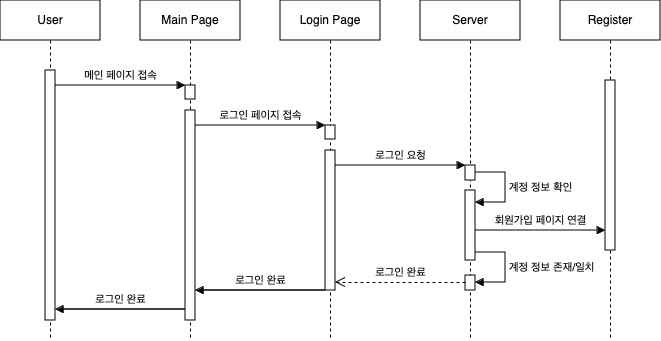

The diagram above was exported from draw.io. Its source (the exported page's mxGraphModel, read from the mxfile embedded in the PNG):
<mxGraphModel dx="1223" dy="650" grid="1" gridSize="10" guides="1" tooltips="1" connect="1" arrows="1" fold="1" page="1" pageScale="1" pageWidth="850" pageHeight="1100" math="0" shadow="0">
  <root>
    <mxCell id="0" />
    <mxCell id="1" parent="0" />
    <mxCell id="aM9ryv3xv72pqoxQDRHE-1" value="User" style="shape=umlLifeline;perimeter=lifelinePerimeter;whiteSpace=wrap;html=1;container=0;dropTarget=0;collapsible=0;recursiveResize=0;outlineConnect=0;portConstraint=eastwest;newEdgeStyle={&quot;edgeStyle&quot;:&quot;elbowEdgeStyle&quot;,&quot;elbow&quot;:&quot;vertical&quot;,&quot;curved&quot;:0,&quot;rounded&quot;:0};" parent="1" vertex="1">
      <mxGeometry x="90" y="40" width="100" height="340" as="geometry" />
    </mxCell>
    <mxCell id="aM9ryv3xv72pqoxQDRHE-2" value="" style="html=1;points=[];perimeter=orthogonalPerimeter;outlineConnect=0;targetShapes=umlLifeline;portConstraint=eastwest;newEdgeStyle={&quot;edgeStyle&quot;:&quot;elbowEdgeStyle&quot;,&quot;elbow&quot;:&quot;vertical&quot;,&quot;curved&quot;:0,&quot;rounded&quot;:0};" parent="aM9ryv3xv72pqoxQDRHE-1" vertex="1">
      <mxGeometry x="45" y="70" width="10" height="250" as="geometry" />
    </mxCell>
    <mxCell id="aM9ryv3xv72pqoxQDRHE-5" value="Main Page" style="shape=umlLifeline;perimeter=lifelinePerimeter;whiteSpace=wrap;html=1;container=0;dropTarget=0;collapsible=0;recursiveResize=0;outlineConnect=0;portConstraint=eastwest;newEdgeStyle={&quot;edgeStyle&quot;:&quot;elbowEdgeStyle&quot;,&quot;elbow&quot;:&quot;vertical&quot;,&quot;curved&quot;:0,&quot;rounded&quot;:0};" parent="1" vertex="1">
      <mxGeometry x="230" y="40" width="100" height="340" as="geometry" />
    </mxCell>
    <mxCell id="aM9ryv3xv72pqoxQDRHE-6" value="" style="html=1;points=[];perimeter=orthogonalPerimeter;outlineConnect=0;targetShapes=umlLifeline;portConstraint=eastwest;newEdgeStyle={&quot;edgeStyle&quot;:&quot;elbowEdgeStyle&quot;,&quot;elbow&quot;:&quot;vertical&quot;,&quot;curved&quot;:0,&quot;rounded&quot;:0};" parent="aM9ryv3xv72pqoxQDRHE-5" vertex="1">
      <mxGeometry x="45" y="85" width="10" height="14" as="geometry" />
    </mxCell>
    <mxCell id="yU2Y75dGD42Tcx2pbRIM-11" value="" style="html=1;points=[];perimeter=orthogonalPerimeter;outlineConnect=0;targetShapes=umlLifeline;portConstraint=eastwest;newEdgeStyle={&quot;edgeStyle&quot;:&quot;elbowEdgeStyle&quot;,&quot;elbow&quot;:&quot;vertical&quot;,&quot;curved&quot;:0,&quot;rounded&quot;:0};" vertex="1" parent="aM9ryv3xv72pqoxQDRHE-5">
      <mxGeometry x="45" y="110" width="10" height="210" as="geometry" />
    </mxCell>
    <mxCell id="yU2Y75dGD42Tcx2pbRIM-12" value="로그인 페이지 접속" style="html=1;verticalAlign=bottom;endArrow=block;edgeStyle=elbowEdgeStyle;elbow=vertical;curved=0;rounded=0;" edge="1" parent="aM9ryv3xv72pqoxQDRHE-5">
      <mxGeometry relative="1" as="geometry">
        <mxPoint x="55" y="125" as="sourcePoint" />
        <Array as="points">
          <mxPoint x="140" y="125" />
        </Array>
        <mxPoint x="185" y="125" as="targetPoint" />
        <mxPoint as="offset" />
      </mxGeometry>
    </mxCell>
    <mxCell id="aM9ryv3xv72pqoxQDRHE-7" value="메인 페이지 접속" style="html=1;verticalAlign=bottom;endArrow=block;edgeStyle=elbowEdgeStyle;elbow=vertical;curved=0;rounded=0;" parent="1" edge="1">
      <mxGeometry x="0.0015" relative="1" as="geometry">
        <mxPoint x="145" y="125" as="sourcePoint" />
        <Array as="points">
          <mxPoint x="230" y="125" />
        </Array>
        <mxPoint x="275" y="125" as="targetPoint" />
        <mxPoint as="offset" />
      </mxGeometry>
    </mxCell>
    <mxCell id="yU2Y75dGD42Tcx2pbRIM-1" value="&lt;div&gt;Login Page&lt;br&gt;&lt;/div&gt;" style="shape=umlLifeline;perimeter=lifelinePerimeter;whiteSpace=wrap;html=1;container=0;dropTarget=0;collapsible=0;recursiveResize=0;outlineConnect=0;portConstraint=eastwest;newEdgeStyle={&quot;edgeStyle&quot;:&quot;elbowEdgeStyle&quot;,&quot;elbow&quot;:&quot;vertical&quot;,&quot;curved&quot;:0,&quot;rounded&quot;:0};" vertex="1" parent="1">
      <mxGeometry x="370" y="40" width="100" height="340" as="geometry" />
    </mxCell>
    <mxCell id="yU2Y75dGD42Tcx2pbRIM-13" value="" style="html=1;points=[];perimeter=orthogonalPerimeter;outlineConnect=0;targetShapes=umlLifeline;portConstraint=eastwest;newEdgeStyle={&quot;edgeStyle&quot;:&quot;elbowEdgeStyle&quot;,&quot;elbow&quot;:&quot;vertical&quot;,&quot;curved&quot;:0,&quot;rounded&quot;:0};" vertex="1" parent="yU2Y75dGD42Tcx2pbRIM-1">
      <mxGeometry x="45" y="125" width="10" height="14" as="geometry" />
    </mxCell>
    <mxCell id="yU2Y75dGD42Tcx2pbRIM-14" value="" style="html=1;points=[];perimeter=orthogonalPerimeter;outlineConnect=0;targetShapes=umlLifeline;portConstraint=eastwest;newEdgeStyle={&quot;edgeStyle&quot;:&quot;elbowEdgeStyle&quot;,&quot;elbow&quot;:&quot;vertical&quot;,&quot;curved&quot;:0,&quot;rounded&quot;:0};" vertex="1" parent="yU2Y75dGD42Tcx2pbRIM-1">
      <mxGeometry x="45" y="150" width="10" height="140" as="geometry" />
    </mxCell>
    <mxCell id="yU2Y75dGD42Tcx2pbRIM-3" value="Server" style="shape=umlLifeline;perimeter=lifelinePerimeter;whiteSpace=wrap;html=1;container=0;dropTarget=0;collapsible=0;recursiveResize=0;outlineConnect=0;portConstraint=eastwest;newEdgeStyle={&quot;edgeStyle&quot;:&quot;elbowEdgeStyle&quot;,&quot;elbow&quot;:&quot;vertical&quot;,&quot;curved&quot;:0,&quot;rounded&quot;:0};" vertex="1" parent="1">
      <mxGeometry x="510" y="40" width="100" height="340" as="geometry" />
    </mxCell>
    <mxCell id="yU2Y75dGD42Tcx2pbRIM-16" value="" style="html=1;points=[];perimeter=orthogonalPerimeter;outlineConnect=0;targetShapes=umlLifeline;portConstraint=eastwest;newEdgeStyle={&quot;edgeStyle&quot;:&quot;elbowEdgeStyle&quot;,&quot;elbow&quot;:&quot;vertical&quot;,&quot;curved&quot;:0,&quot;rounded&quot;:0};" vertex="1" parent="yU2Y75dGD42Tcx2pbRIM-3">
      <mxGeometry x="45" y="165" width="10" height="15" as="geometry" />
    </mxCell>
    <mxCell id="yU2Y75dGD42Tcx2pbRIM-20" value="" style="html=1;points=[[0,0,0,0,5],[0,1,0,0,-5],[1,0,0,0,5],[1,1,0,0,-5]];perimeter=orthogonalPerimeter;outlineConnect=0;targetShapes=umlLifeline;portConstraint=eastwest;newEdgeStyle={&quot;curved&quot;:0,&quot;rounded&quot;:0};" vertex="1" parent="yU2Y75dGD42Tcx2pbRIM-3">
      <mxGeometry x="45" y="190" width="10" height="70" as="geometry" />
    </mxCell>
    <mxCell id="yU2Y75dGD42Tcx2pbRIM-21" value="계정 정보 확인" style="html=1;align=left;spacingLeft=2;endArrow=block;rounded=0;edgeStyle=orthogonalEdgeStyle;curved=0;rounded=0;" edge="1" parent="yU2Y75dGD42Tcx2pbRIM-3">
      <mxGeometry relative="1" as="geometry">
        <mxPoint x="55" y="171.98" as="sourcePoint" />
        <Array as="points">
          <mxPoint x="85" y="172" />
          <mxPoint x="85" y="202" />
        </Array>
        <mxPoint x="55" y="201.99999999999994" as="targetPoint" />
      </mxGeometry>
    </mxCell>
    <mxCell id="yU2Y75dGD42Tcx2pbRIM-28" value="" style="html=1;points=[[0,0,0,0,5],[0,1,0,0,-5],[1,0,0,0,5],[1,1,0,0,-5]];perimeter=orthogonalPerimeter;outlineConnect=0;targetShapes=umlLifeline;portConstraint=eastwest;newEdgeStyle={&quot;curved&quot;:0,&quot;rounded&quot;:0};" vertex="1" parent="yU2Y75dGD42Tcx2pbRIM-3">
      <mxGeometry x="45" y="275" width="10" height="15" as="geometry" />
    </mxCell>
    <mxCell id="yU2Y75dGD42Tcx2pbRIM-29" value="계정 정보 존재/일치" style="html=1;align=left;spacingLeft=2;endArrow=block;rounded=0;edgeStyle=orthogonalEdgeStyle;curved=0;rounded=0;" edge="1" parent="yU2Y75dGD42Tcx2pbRIM-3">
      <mxGeometry relative="1" as="geometry">
        <mxPoint x="55" y="252" as="sourcePoint" />
        <Array as="points">
          <mxPoint x="85" y="252.01999999999998" />
          <mxPoint x="85" y="282.02" />
        </Array>
        <mxPoint x="55" y="282.0192307692307" as="targetPoint" />
      </mxGeometry>
    </mxCell>
    <mxCell id="yU2Y75dGD42Tcx2pbRIM-5" value="Register" style="shape=umlLifeline;perimeter=lifelinePerimeter;whiteSpace=wrap;html=1;container=0;dropTarget=0;collapsible=0;recursiveResize=0;outlineConnect=0;portConstraint=eastwest;newEdgeStyle={&quot;edgeStyle&quot;:&quot;elbowEdgeStyle&quot;,&quot;elbow&quot;:&quot;vertical&quot;,&quot;curved&quot;:0,&quot;rounded&quot;:0};" vertex="1" parent="1">
      <mxGeometry x="650" y="40" width="100" height="340" as="geometry" />
    </mxCell>
    <mxCell id="yU2Y75dGD42Tcx2pbRIM-6" value="" style="html=1;points=[];perimeter=orthogonalPerimeter;outlineConnect=0;targetShapes=umlLifeline;portConstraint=eastwest;newEdgeStyle={&quot;edgeStyle&quot;:&quot;elbowEdgeStyle&quot;,&quot;elbow&quot;:&quot;vertical&quot;,&quot;curved&quot;:0,&quot;rounded&quot;:0};" vertex="1" parent="yU2Y75dGD42Tcx2pbRIM-5">
      <mxGeometry x="45" y="80" width="10" height="170" as="geometry" />
    </mxCell>
    <mxCell id="yU2Y75dGD42Tcx2pbRIM-15" value="로그인 요청" style="html=1;verticalAlign=bottom;endArrow=block;edgeStyle=elbowEdgeStyle;elbow=vertical;curved=0;rounded=0;" edge="1" parent="1">
      <mxGeometry x="0.0015" relative="1" as="geometry">
        <mxPoint x="425" y="205" as="sourcePoint" />
        <Array as="points">
          <mxPoint x="510" y="205" />
        </Array>
        <mxPoint x="555" y="205" as="targetPoint" />
        <mxPoint as="offset" />
      </mxGeometry>
    </mxCell>
    <mxCell id="yU2Y75dGD42Tcx2pbRIM-18" value="로그인 완료" style="html=1;verticalAlign=bottom;endArrow=block;edgeStyle=elbowEdgeStyle;elbow=vertical;curved=0;rounded=0;" edge="1" parent="1" target="yU2Y75dGD42Tcx2pbRIM-11">
      <mxGeometry x="0.4902" relative="1" as="geometry">
        <mxPoint x="290" y="330" as="sourcePoint" />
        <Array as="points">
          <mxPoint x="415" y="330" />
        </Array>
        <mxPoint x="290" y="330" as="targetPoint" />
        <mxPoint as="offset" />
      </mxGeometry>
    </mxCell>
    <mxCell id="yU2Y75dGD42Tcx2pbRIM-31" value="로그인 완료" style="html=1;verticalAlign=bottom;endArrow=open;dashed=1;endSize=8;curved=0;rounded=0;" edge="1" parent="1">
      <mxGeometry relative="1" as="geometry">
        <mxPoint x="555" y="322" as="sourcePoint" />
        <mxPoint x="425" y="322" as="targetPoint" />
      </mxGeometry>
    </mxCell>
    <mxCell id="yU2Y75dGD42Tcx2pbRIM-32" value="회원가입 페이지 연결" style="html=1;verticalAlign=bottom;endArrow=block;edgeStyle=elbowEdgeStyle;elbow=vertical;curved=0;rounded=0;" edge="1" parent="1">
      <mxGeometry x="0.0015" relative="1" as="geometry">
        <mxPoint x="565" y="270" as="sourcePoint" />
        <Array as="points">
          <mxPoint x="650" y="270" />
        </Array>
        <mxPoint x="695" y="270" as="targetPoint" />
        <mxPoint as="offset" />
      </mxGeometry>
    </mxCell>
    <mxCell id="yU2Y75dGD42Tcx2pbRIM-33" value="로그인 완료" style="html=1;verticalAlign=bottom;endArrow=block;edgeStyle=elbowEdgeStyle;elbow=vertical;curved=0;rounded=0;" edge="1" parent="1">
      <mxGeometry x="0.4902" relative="1" as="geometry">
        <mxPoint x="150" y="349" as="sourcePoint" />
        <Array as="points">
          <mxPoint x="275" y="349" />
        </Array>
        <mxPoint x="145" y="349" as="targetPoint" />
        <mxPoint as="offset" />
      </mxGeometry>
    </mxCell>
  </root>
</mxGraphModel>